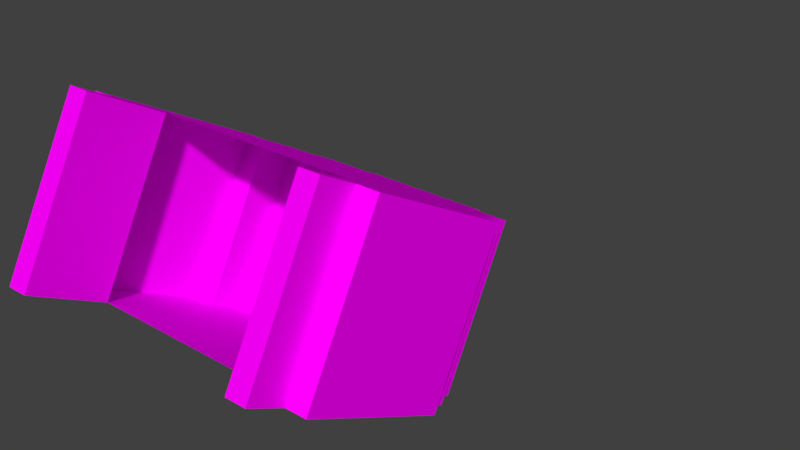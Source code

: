 # Source: head_3.blend  (saved by Blender 2.80.75; exported with 4.5.12 LTS)
import bpy
from mathutils import Matrix  # noqa: F401  (used for matrix-valued properties, if any)

bpy.ops.wm.read_factory_settings(use_empty=True)
scene = bpy.context.scene
scene.name = 'Scene'

# ---- collections
col_collection_1 = bpy.data.collections.new('Collection 1'); scene.collection.children.link(col_collection_1)

# ---- images (referenced by path relative to the original .blend; pixels are not part of the script)
import os
ASSET_DIR = os.environ.get("B2B_ASSET_DIR", "")  # directory of the original .blend (textures are referenced by path, not embedded)
HERE = os.path.dirname(os.path.abspath(__file__))  # packed textures are extracted next to this script under _unpacked/

def load_image(name, relpath, width, height, colorspace="sRGB"):
    """Load a texture the original file referenced (path relative to the .blend, or extracted next to this script)."""
    p = next((c for c in (os.path.join(HERE, relpath), os.path.join(ASSET_DIR, relpath)) if relpath and os.path.exists(c)), "")
    if p:
        img = bpy.data.images.load(p, check_existing=True)
        img.name = name
    else:  # same state as the original file: an image datablock whose file is absent (Cycles renders it pink)
        img = bpy.data.images.new(name, width, height)
        img.source = "FILE"
        img.filepath = "//" + (relpath or name)
    img.colorspace_settings.name = colorspace
    return img
img_avatar_head_3_png_001 = load_image('avatar_head_3.png.001', 'avatar_head_3.png', 1024, 1024, 'sRGB')

# ---- materials (node trees are filled in below, after node groups)
mat_base_head = bpy.data.materials.new('base_head')
mat_base_head.alpha_threshold = 0.0
mat_base_head.roughness = 0.5

# ---- material node trees
mat_base_head.use_nodes = True; mat_base_head.node_tree.nodes.clear()
_N = mat_base_head.node_tree.nodes; _L = mat_base_head.node_tree.links
n0 = _N.new('ShaderNodeOutputMaterial'); n0.name = 'Material Output'; n0.location = (300, 300)
n1 = _N.new('ShaderNodeBsdfPrincipled'); n1.name = 'Principled BSDF'; n1.location = (10, 300)
n1.width = 150
n1.subsurface_method = 'BURLEY'
n1.inputs[2].default_value = 0.0
n1.inputs[3].default_value = 1.45
n1.inputs[9].default_value = (1.0, 1.0, 1.0)
n1.inputs[13].default_value = 0.0
n1.inputs[27].default_value = (0.0, 0.0, 0.0, 1.0)
n1.inputs[28].default_value = 1.0
n2 = _N.new('ShaderNodeTexImage'); n2.name = 'Image Texture'; n2.location = (-180, 300)
n2.width = 140
n2.image = img_avatar_head_3_png_001
_L.new(n1.outputs[0], n0.inputs[0])
_L.new(n2.outputs[0], n1.inputs[0])
n0.is_active_output = True

# ---- world
world_world = bpy.data.worlds.new('World'); scene.world = world_world
world_world.color = (0.05088, 0.05088, 0.05088)
world_world.use_sun_shadow = False
world_world.sun_shadow_jitter_overblur = 0.0
world_world.cycles.sampling_method = 'MANUAL'

# ---- meshes
me_plane = bpy.data.meshes.new('Plane')
me_plane.from_pydata([(0.5, 0.4, -0.3), (0.5, -0.4, -0.3), (0.6, -0.4, -0.3), (0.6, 0.4, -0.3), (0.6, 0.4, -0.1), (0.6, -0.4, -0.1), (0.7, -0.4, -0.1), (0.7, 0.4, -0.1), (0.7, -0.4, 0.7), (0.7, 0.4, 0.7), (0.6, -0.4, 0.7), (0.6, 0.4, 0.7), (0.6, -0.4, 0.9), (0.6, 0.4, 0.9), (0.5, -0.4, 0.9), (0.5, 0.4, 0.9), (0.5, -0.4, 1.1), (0.5, 0.4, 1.1), (0.3, -0.4, 1.1), (0.3, 0.4, 1.1), (0.3, -0.4, 1.2), (0.3, 0.4, 1.2), (-0.3, -0.4, 1.2), (-0.3, 0.4, 1.2), (-0.3, -0.4, 1.1), (-0.3, 0.4, 1.1), (-0.5, -0.4, 1.1), (-0.5, 0.4, 1.1), (-0.5, -0.4, 0.9), (-0.5, 0.4, 0.9), (-0.6, -0.4, 0.9), (-0.6, 0.4, 0.9), (-0.6, -0.4, 0.7), (-0.6, 0.4, 0.7), (-0.7, -0.4, 0.7), (-0.7, 0.4, 0.7), (-0.5, 0.4, -0.4), (-0.5, -0.4, -0.4), (-0.6, -0.4, -0.4), (-0.6, 0.4, -0.4), (-0.6, 0.4, -0.2), (-0.6, -0.4, -0.2), (-0.7, -0.4, -0.2), (-0.7, 0.4, -0.2), (-0.7, 0.4, 0.0), (-0.7, -0.4, 0.0), (0.7, 0.4, 0.0), (0.7, -0.4, 0.0), (-0.5, 0.4, 0.0), (-0.5, -0.4, 0.0), (0.5, 0.4, 0.0), (0.5, -0.4, 0.0)], [], [(2, 1, 0, 3), (5, 2, 3, 4), (6, 5, 4, 7), (47, 6, 7, 46), (9, 11, 10, 8), (11, 13, 12, 10), (13, 15, 14, 12), (15, 17, 16, 14), (17, 19, 18, 16), (19, 21, 20, 18), (21, 23, 22, 20), (23, 25, 24, 22), (25, 27, 26, 24), (27, 29, 28, 26), (29, 31, 30, 28), (31, 33, 32, 30), (33, 35, 34, 32), (39, 36, 37, 38), (40, 39, 38, 41), (43, 40, 41, 42), (44, 43, 42, 45), (35, 44, 45, 34), (8, 47, 46, 9), (36, 48, 49, 37), (1, 51, 50, 0), (44, 35, 9, 46), (13, 11, 33, 31), (17, 15, 29, 27), (21, 19, 25, 23), (43, 44, 40), (44, 48, 40), (48, 36, 40), (39, 40, 36), (7, 4, 46), (50, 46, 4), (3, 0, 4), (50, 4, 0), (18, 20, 22, 24), (14, 16, 26, 28), (10, 12, 30, 32), (34, 45, 47, 8), (42, 41, 45), (41, 49, 45), (49, 41, 37), (38, 37, 41), (6, 47, 5), (5, 47, 51), (51, 1, 5), (2, 5, 1)])
_uv = me_plane.uv_layers.new(name='UVMap')
_uv.uv.foreach_set('vector', [1.0, 0.5667, 0.9655, 0.5667, 0.9655, 0.8333, 1.0, 0.8333, 0.5517, 0.8333, 0.6207, 0.8333, 0.6207, 0.5667, 0.5517, 0.5667, 0.06897, 0.7333, 0.03448, 0.7333, 0.03448, 1.0, 0.06897, 1.0, 0.2414, 0.7333, 0.2759, 0.7333, 0.2759, 0.4667, 0.2414, 0.4667, 0.1034, 0.7333, 0.06897, 0.7333, 0.06897, 1.0, 0.1034, 1.0, 0.5517, 0.5667, 0.4828, 0.5667, 0.4828, 0.8333, 0.5517, 0.8333, 1.0, 0.3, 0.9655, 0.3, 0.9655, 0.5667, 1.0, 0.5667, 0.931, 0.0, 0.8621, 1.987e-08, 0.8621, 0.2667, 0.931, 0.2667, 0.8966, 0.5667, 0.9655, 0.5667, 0.9655, 0.3, 0.8966, 0.3, 0.7931, 0.7, 0.7586, 0.7, 0.7586, 0.9667, 0.7931, 0.9667, 0.6897, 0.3, 0.4828, 0.3, 0.4828, 0.5667, 0.6897, 0.5667, 0.6207, 0.8333, 0.6552, 0.8333, 0.6552, 0.5667, 0.6207, 0.5667, 0.8966, 0.8333, 0.9655, 0.8333, 0.9655, 0.5667, 0.8966, 0.5667, 0.8276, 0.9, 0.8966, 0.9, 0.8966, 0.6333, 0.8276, 0.6333, 0.2414, 1.0, 0.2759, 1.0, 0.2759, 0.7333, 0.2414, 0.7333, 1.0, 0.0, 0.931, 1.987e-08, 0.931, 0.2667, 1.0, 0.2667, 0.1379, 0.7333, 0.1034, 0.7333, 0.1034, 1.0, 0.1379, 1.0, 4.111e-08, 1.0, 0.03448, 1.0, 0.03448, 0.7333, 0.0, 0.7333, 0.7586, 0.7, 0.6897, 0.7, 0.6897, 0.9667, 0.7586, 0.9667, 0.1379, 1.0, 0.1724, 1.0, 0.1724, 0.7333, 0.1379, 0.7333, 0.7586, 0.06667, 0.7586, 0.0, 0.4828, 7.451e-08, 0.4828, 0.06667, 0.7586, 0.3, 0.7586, 0.06667, 0.4828, 0.06667, 0.4828, 0.3, 1.233e-07, 0.7333, 0.2414, 0.7333, 0.2414, 0.4667, 0.0, 0.4667, 0.4138, 0.4667, 0.2759, 0.4667, 0.2759, 0.7333, 0.4138, 0.7333, 0.8621, 0.0, 0.7586, 3.974e-08, 0.7586, 0.2667, 0.8621, 0.2667, 2.244e-07, 0.4667, 0.2414, 0.4667, 0.2414, 0.0, 0.0, 1.192e-07, 0.7501, 0.3, 0.6897, 0.3, 0.6897, 0.7, 0.7501, 0.7, 0.4828, 0.4667, 0.4138, 0.4667, 0.4138, 0.8, 0.4828, 0.8, 0.3793, 0.9333, 0.4138, 0.9333, 0.4138, 0.7333, 0.3793, 0.7333, 0.3448, 0.8, 0.3448, 0.7333, 0.3103, 0.8, 0.3448, 0.7333, 0.2759, 0.7333, 0.3103, 0.8, 0.2759, 0.7333, 0.2759, 0.8667, 0.3103, 0.8, 0.3103, 0.8667, 0.3103, 0.8, 0.2759, 0.8667, 0.4138, 0.8333, 0.4483, 0.8333, 0.4138, 0.8, 0.4828, 0.8, 0.4138, 0.8, 0.4483, 0.8333, 0.4483, 0.9, 0.4828, 0.9, 0.4483, 0.8333, 0.4828, 0.8, 0.4483, 0.8333, 0.4828, 0.9, 0.3466, 0.9233, 0.3776, 0.9233, 0.3776, 0.7434, 0.3466, 0.7434, 0.8966, 0.3, 0.8276, 0.3, 0.8276, 0.6333, 0.8966, 0.6333, 0.8261, 0.3, 0.7563, 0.3, 0.7563, 0.7, 0.8261, 0.7, 0.4801, 0.0, 0.2414, 7.947e-08, 0.2414, 0.4667, 0.4801, 0.4667, 0.1724, 0.8, 0.2069, 0.8, 0.1724, 0.7333, 0.2069, 0.8, 0.2414, 0.7333, 0.1724, 0.7333, 0.2414, 0.7333, 0.2069, 0.8, 0.2414, 0.8667, 0.2069, 0.8667, 0.2414, 0.8667, 0.2069, 0.8, 0.4828, 0.9, 0.4828, 0.9333, 0.5172, 0.9, 0.5172, 0.9, 0.4828, 0.9333, 0.5517, 0.9333, 0.5517, 0.9333, 0.5517, 0.8333, 0.5172, 0.9, 0.5172, 0.8333, 0.5172, 0.9, 0.5517, 0.8333])
me_plane.materials.append(mat_base_head)
me_plane.use_remesh_preserve_volume = False
me_plane.use_remesh_preserve_attributes = False
me_plane.use_mirror_vertex_groups = False
me_plane.update()
arm_armature = bpy.data.armatures.new('Armature')  # bones are not reproduced

# ---- objects
ob_armature = bpy.data.objects.new('Armature', arm_armature)
ob_head = bpy.data.objects.new('head', me_plane)

# ---- transforms, parenting, visibility, modifiers, constraints
ob_armature.location = (-0.0001689, 0.03192, 0.08993)
ob_armature.rotation_euler = (-0.5034, -0.0, 0.0)
ob_armature.scale = (0.06449, 0.06449, 0.06449)
ob_armature.show_in_front = True
ob_armature.lineart.crease_threshold = 0.0
ob_head.parent = ob_armature
ob_head.matrix_parent_inverse = Matrix(((15.51, 0.0, 0.0, -0.03916), (0.0, 2.025, 15.37, -2.62), (0.0, -15.37, 2.025, 0.005982), (0.0, 0.0, 0.0, 1.0)))
ob_head.location = (0.003218, 0.00968, 0.0959)
ob_head.rotation_euler = (-0.1311, 0.0, 0.0)
ob_head.scale = (0.06454, 0.06454, 0.06454)
ob_head.lineart.crease_threshold = 0.0

# ---- collection membership
col_collection_1.objects.link(ob_armature)
col_collection_1.objects.link(ob_head)

# ---- scene / render settings (as saved in the file)
scene.frame_start = 1; scene.frame_end = 250; scene.frame_set(1)
scene.render.engine = 'CYCLES'
scene.render.resolution_percentage = 50
scene.render.dither_intensity = 0.0
scene.cycles.use_denoising = False
scene.cycles.samples = 128
scene.cycles.sampling_pattern = 'TABULATED_SOBOL'
scene.cycles.use_adaptive_sampling = False
scene.cycles.use_light_tree = False
scene.cycles.blur_glossy = 0.0
scene.cycles.sample_clamp_indirect = 0.0
scene.view_settings.view_transform = 'Standard'
bpy.context.view_layer.update()

# ---- added for rendering (the .blend has no active camera and no usable light): camera, sun
cam_auto = bpy.data.cameras.new('AutoCamera')
cam_auto.lens = 50.0
cam_auto.sensor_width = 36.0
cam_auto.clip_end = 1000.0
ob_auto_camera = bpy.data.objects.new('AutoCamera', cam_auto)
scene.collection.objects.link(ob_auto_camera)
ob_auto_camera.location = (0.185569, -0.184508, 0.255054)
ob_auto_camera.rotation_euler = (1.09748, -7.21219e-08, 0.694738)
scene.camera = ob_auto_camera
light_auto_sun = bpy.data.lights.new('AutoSun', 'SUN')
light_auto_sun.energy = 3.0
light_auto_sun.angle = 0.0523599
ob_auto_sun = bpy.data.objects.new('AutoSun', light_auto_sun)
scene.collection.objects.link(ob_auto_sun)
ob_auto_sun.rotation_euler = (0.872665, 0.174533, 0.523599)
bpy.context.view_layer.update()
